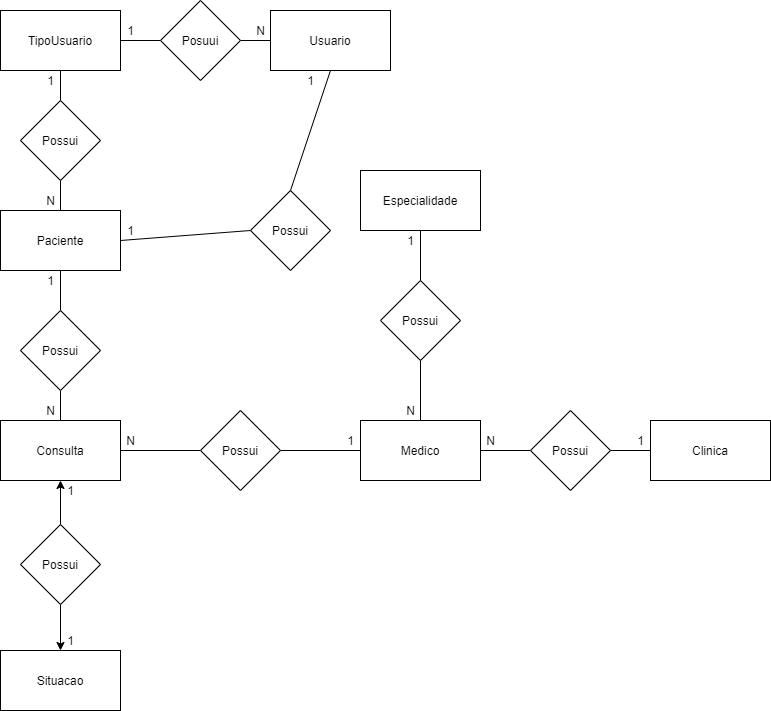

The diagram above was exported from draw.io. Its source (the exported page's mxGraphModel, read from the mxfile embedded in the PNG):
<mxGraphModel dx="1038" dy="531" grid="1" gridSize="10" guides="1" tooltips="1" connect="1" arrows="1" fold="1" page="1" pageScale="1" pageWidth="827" pageHeight="1169" math="0" shadow="0">
  <root>
    <mxCell id="0" />
    <mxCell id="1" parent="0" />
    <mxCell id="3DkPccIHw23dPmmO126u-26" value="" style="edgeStyle=orthogonalEdgeStyle;rounded=0;orthogonalLoop=1;jettySize=auto;html=1;endArrow=none;endFill=0;" parent="1" source="3DkPccIHw23dPmmO126u-1" target="3DkPccIHw23dPmmO126u-25" edge="1">
      <mxGeometry relative="1" as="geometry" />
    </mxCell>
    <mxCell id="3DkPccIHw23dPmmO126u-50" value="" style="edgeStyle=orthogonalEdgeStyle;rounded=0;orthogonalLoop=1;jettySize=auto;html=1;endArrow=none;endFill=0;" parent="1" source="3DkPccIHw23dPmmO126u-1" target="3DkPccIHw23dPmmO126u-28" edge="1">
      <mxGeometry relative="1" as="geometry" />
    </mxCell>
    <mxCell id="3DkPccIHw23dPmmO126u-1" value="Medico" style="rounded=0;whiteSpace=wrap;html=1;" parent="1" vertex="1">
      <mxGeometry x="380" y="440" width="120" height="60" as="geometry" />
    </mxCell>
    <mxCell id="3DkPccIHw23dPmmO126u-2" value="Clinica" style="rounded=0;whiteSpace=wrap;html=1;" parent="1" vertex="1">
      <mxGeometry x="670" y="440" width="120" height="60" as="geometry" />
    </mxCell>
    <mxCell id="3DkPccIHw23dPmmO126u-20" value="" style="edgeStyle=orthogonalEdgeStyle;rounded=0;orthogonalLoop=1;jettySize=auto;html=1;endArrow=none;endFill=0;" parent="1" source="3DkPccIHw23dPmmO126u-3" target="3DkPccIHw23dPmmO126u-19" edge="1">
      <mxGeometry relative="1" as="geometry" />
    </mxCell>
    <mxCell id="3DkPccIHw23dPmmO126u-3" value="Paciente" style="rounded=0;whiteSpace=wrap;html=1;" parent="1" vertex="1">
      <mxGeometry x="20" y="230" width="120" height="60" as="geometry" />
    </mxCell>
    <mxCell id="3DkPccIHw23dPmmO126u-11" value="Paciente" style="rounded=0;whiteSpace=wrap;html=1;" parent="1" vertex="1">
      <mxGeometry x="20" y="30" width="120" height="60" as="geometry" />
    </mxCell>
    <mxCell id="3DkPccIHw23dPmmO126u-17" value="" style="edgeStyle=orthogonalEdgeStyle;rounded=0;orthogonalLoop=1;jettySize=auto;html=1;endArrow=none;endFill=0;" parent="1" source="3DkPccIHw23dPmmO126u-9" target="3DkPccIHw23dPmmO126u-16" edge="1">
      <mxGeometry relative="1" as="geometry" />
    </mxCell>
    <mxCell id="A6oVoUgZiqyLkEh7UDcl-3" value="" style="edgeStyle=orthogonalEdgeStyle;rounded=0;orthogonalLoop=1;jettySize=auto;html=1;endArrow=none;endFill=0;" parent="1" source="3DkPccIHw23dPmmO126u-9" target="A6oVoUgZiqyLkEh7UDcl-2" edge="1">
      <mxGeometry relative="1" as="geometry" />
    </mxCell>
    <mxCell id="3DkPccIHw23dPmmO126u-9" value="TipoUsuario" style="rounded=0;whiteSpace=wrap;html=1;" parent="1" vertex="1">
      <mxGeometry x="20" y="30" width="120" height="60" as="geometry" />
    </mxCell>
    <mxCell id="3DkPccIHw23dPmmO126u-23" value="" style="edgeStyle=orthogonalEdgeStyle;rounded=0;orthogonalLoop=1;jettySize=auto;html=1;endArrow=none;endFill=0;" parent="1" source="3DkPccIHw23dPmmO126u-4" target="3DkPccIHw23dPmmO126u-22" edge="1">
      <mxGeometry relative="1" as="geometry" />
    </mxCell>
    <mxCell id="3DkPccIHw23dPmmO126u-4" value="Consulta" style="rounded=0;whiteSpace=wrap;html=1;" parent="1" vertex="1">
      <mxGeometry x="20" y="440" width="120" height="60" as="geometry" />
    </mxCell>
    <mxCell id="3DkPccIHw23dPmmO126u-6" value="Especialidade" style="rounded=0;whiteSpace=wrap;html=1;" parent="1" vertex="1">
      <mxGeometry x="380" y="190" width="120" height="60" as="geometry" />
    </mxCell>
    <mxCell id="3DkPccIHw23dPmmO126u-18" value="" style="edgeStyle=orthogonalEdgeStyle;rounded=0;orthogonalLoop=1;jettySize=auto;html=1;endArrow=none;endFill=0;" parent="1" source="3DkPccIHw23dPmmO126u-16" target="3DkPccIHw23dPmmO126u-3" edge="1">
      <mxGeometry relative="1" as="geometry" />
    </mxCell>
    <mxCell id="3DkPccIHw23dPmmO126u-16" value="Possui" style="rhombus;whiteSpace=wrap;html=1;" parent="1" vertex="1">
      <mxGeometry x="40" y="120" width="80" height="80" as="geometry" />
    </mxCell>
    <mxCell id="3DkPccIHw23dPmmO126u-21" value="" style="edgeStyle=orthogonalEdgeStyle;rounded=0;orthogonalLoop=1;jettySize=auto;html=1;endArrow=none;endFill=0;" parent="1" source="3DkPccIHw23dPmmO126u-19" target="3DkPccIHw23dPmmO126u-4" edge="1">
      <mxGeometry relative="1" as="geometry" />
    </mxCell>
    <mxCell id="3DkPccIHw23dPmmO126u-19" value="Possui" style="rhombus;whiteSpace=wrap;html=1;" parent="1" vertex="1">
      <mxGeometry x="40" y="330" width="80" height="80" as="geometry" />
    </mxCell>
    <mxCell id="3DkPccIHw23dPmmO126u-24" value="" style="edgeStyle=orthogonalEdgeStyle;rounded=0;orthogonalLoop=1;jettySize=auto;html=1;endArrow=none;endFill=0;" parent="1" source="3DkPccIHw23dPmmO126u-22" target="3DkPccIHw23dPmmO126u-1" edge="1">
      <mxGeometry relative="1" as="geometry" />
    </mxCell>
    <mxCell id="3DkPccIHw23dPmmO126u-22" value="Possui" style="rhombus;whiteSpace=wrap;html=1;" parent="1" vertex="1">
      <mxGeometry x="220" y="430" width="80" height="80" as="geometry" />
    </mxCell>
    <mxCell id="3DkPccIHw23dPmmO126u-41" value="" style="edgeStyle=orthogonalEdgeStyle;rounded=0;orthogonalLoop=1;jettySize=auto;html=1;endArrow=none;endFill=0;" parent="1" source="3DkPccIHw23dPmmO126u-25" target="3DkPccIHw23dPmmO126u-2" edge="1">
      <mxGeometry relative="1" as="geometry" />
    </mxCell>
    <mxCell id="3DkPccIHw23dPmmO126u-25" value="Possui" style="rhombus;whiteSpace=wrap;html=1;" parent="1" vertex="1">
      <mxGeometry x="550" y="430" width="80" height="80" as="geometry" />
    </mxCell>
    <mxCell id="3DkPccIHw23dPmmO126u-31" value="" style="edgeStyle=orthogonalEdgeStyle;rounded=0;orthogonalLoop=1;jettySize=auto;html=1;endArrow=none;endFill=0;" parent="1" source="3DkPccIHw23dPmmO126u-28" target="3DkPccIHw23dPmmO126u-6" edge="1">
      <mxGeometry relative="1" as="geometry" />
    </mxCell>
    <mxCell id="3DkPccIHw23dPmmO126u-28" value="Possui" style="rhombus;whiteSpace=wrap;html=1;" parent="1" vertex="1">
      <mxGeometry x="400" y="300" width="80" height="80" as="geometry" />
    </mxCell>
    <mxCell id="3DkPccIHw23dPmmO126u-32" value="1" style="text;html=1;align=center;verticalAlign=middle;resizable=0;points=[];autosize=1;" parent="1" vertex="1">
      <mxGeometry x="360" y="450" width="20" height="20" as="geometry" />
    </mxCell>
    <mxCell id="3DkPccIHw23dPmmO126u-33" value="N" style="text;html=1;align=center;verticalAlign=middle;resizable=0;points=[];autosize=1;" parent="1" vertex="1">
      <mxGeometry x="60" y="210" width="20" height="20" as="geometry" />
    </mxCell>
    <mxCell id="3DkPccIHw23dPmmO126u-34" value="N" style="text;html=1;align=center;verticalAlign=middle;resizable=0;points=[];autosize=1;" parent="1" vertex="1">
      <mxGeometry x="500" y="450" width="20" height="20" as="geometry" />
    </mxCell>
    <mxCell id="3DkPccIHw23dPmmO126u-35" value="N" style="text;html=1;align=center;verticalAlign=middle;resizable=0;points=[];autosize=1;" parent="1" vertex="1">
      <mxGeometry x="60" y="420" width="20" height="20" as="geometry" />
    </mxCell>
    <mxCell id="3DkPccIHw23dPmmO126u-36" value="1" style="text;html=1;align=center;verticalAlign=middle;resizable=0;points=[];autosize=1;" parent="1" vertex="1">
      <mxGeometry x="60" y="90" width="20" height="20" as="geometry" />
    </mxCell>
    <mxCell id="3DkPccIHw23dPmmO126u-37" value="1" style="text;html=1;align=center;verticalAlign=middle;resizable=0;points=[];autosize=1;" parent="1" vertex="1">
      <mxGeometry x="60" y="290" width="20" height="20" as="geometry" />
    </mxCell>
    <mxCell id="3DkPccIHw23dPmmO126u-38" value="N" style="text;html=1;align=center;verticalAlign=middle;resizable=0;points=[];autosize=1;" parent="1" vertex="1">
      <mxGeometry x="140" y="450" width="20" height="20" as="geometry" />
    </mxCell>
    <mxCell id="3DkPccIHw23dPmmO126u-42" value="1" style="text;html=1;align=center;verticalAlign=middle;resizable=0;points=[];autosize=1;" parent="1" vertex="1">
      <mxGeometry x="650" y="450" width="20" height="20" as="geometry" />
    </mxCell>
    <mxCell id="3DkPccIHw23dPmmO126u-43" value="1" style="text;html=1;align=center;verticalAlign=middle;resizable=0;points=[];autosize=1;" parent="1" vertex="1">
      <mxGeometry x="420" y="250" width="20" height="20" as="geometry" />
    </mxCell>
    <mxCell id="3DkPccIHw23dPmmO126u-44" value="N" style="text;html=1;align=center;verticalAlign=middle;resizable=0;points=[];autosize=1;" parent="1" vertex="1">
      <mxGeometry x="420" y="420" width="20" height="20" as="geometry" />
    </mxCell>
    <mxCell id="A6oVoUgZiqyLkEh7UDcl-1" value="Usuario" style="rounded=0;whiteSpace=wrap;html=1;" parent="1" vertex="1">
      <mxGeometry x="290" y="30" width="120" height="60" as="geometry" />
    </mxCell>
    <mxCell id="A6oVoUgZiqyLkEh7UDcl-4" value="" style="edgeStyle=orthogonalEdgeStyle;rounded=0;orthogonalLoop=1;jettySize=auto;html=1;endArrow=none;endFill=0;" parent="1" source="A6oVoUgZiqyLkEh7UDcl-2" target="A6oVoUgZiqyLkEh7UDcl-1" edge="1">
      <mxGeometry relative="1" as="geometry" />
    </mxCell>
    <mxCell id="A6oVoUgZiqyLkEh7UDcl-2" value="Posuui" style="rhombus;whiteSpace=wrap;html=1;" parent="1" vertex="1">
      <mxGeometry x="180" y="20" width="80" height="80" as="geometry" />
    </mxCell>
    <mxCell id="A6oVoUgZiqyLkEh7UDcl-8" value="1" style="text;html=1;align=center;verticalAlign=middle;resizable=0;points=[];autosize=1;" parent="1" vertex="1">
      <mxGeometry x="140" y="40" width="20" height="20" as="geometry" />
    </mxCell>
    <mxCell id="A6oVoUgZiqyLkEh7UDcl-9" value="N" style="text;html=1;align=center;verticalAlign=middle;resizable=0;points=[];autosize=1;" parent="1" vertex="1">
      <mxGeometry x="270" y="40" width="20" height="20" as="geometry" />
    </mxCell>
    <mxCell id="A6oVoUgZiqyLkEh7UDcl-10" value="Possui" style="rhombus;whiteSpace=wrap;html=1;" parent="1" vertex="1">
      <mxGeometry x="270" y="210" width="80" height="80" as="geometry" />
    </mxCell>
    <mxCell id="A6oVoUgZiqyLkEh7UDcl-13" value="" style="endArrow=none;html=1;entryX=0.5;entryY=1;entryDx=0;entryDy=0;exitX=0.5;exitY=0;exitDx=0;exitDy=0;" parent="1" source="A6oVoUgZiqyLkEh7UDcl-10" target="A6oVoUgZiqyLkEh7UDcl-1" edge="1">
      <mxGeometry width="50" height="50" relative="1" as="geometry">
        <mxPoint x="20" y="580" as="sourcePoint" />
        <mxPoint x="70" y="530" as="targetPoint" />
      </mxGeometry>
    </mxCell>
    <mxCell id="A6oVoUgZiqyLkEh7UDcl-14" value="" style="endArrow=none;html=1;exitX=1;exitY=0.5;exitDx=0;exitDy=0;" parent="1" source="3DkPccIHw23dPmmO126u-3" edge="1">
      <mxGeometry width="50" height="50" relative="1" as="geometry">
        <mxPoint x="220" y="300" as="sourcePoint" />
        <mxPoint x="270" y="250" as="targetPoint" />
      </mxGeometry>
    </mxCell>
    <mxCell id="A6oVoUgZiqyLkEh7UDcl-15" value="1" style="text;html=1;align=center;verticalAlign=middle;resizable=0;points=[];autosize=1;" parent="1" vertex="1">
      <mxGeometry x="140" y="240" width="20" height="20" as="geometry" />
    </mxCell>
    <mxCell id="A6oVoUgZiqyLkEh7UDcl-16" value="1" style="text;html=1;align=center;verticalAlign=middle;resizable=0;points=[];autosize=1;" parent="1" vertex="1">
      <mxGeometry x="320" y="90" width="20" height="20" as="geometry" />
    </mxCell>
    <mxCell id="NQBAP0pOJsHTs9OTjOfG-1" value="Situacao" style="rounded=0;whiteSpace=wrap;html=1;" vertex="1" parent="1">
      <mxGeometry x="20" y="670" width="120" height="60" as="geometry" />
    </mxCell>
    <mxCell id="NQBAP0pOJsHTs9OTjOfG-3" value="" style="edgeStyle=orthogonalEdgeStyle;rounded=0;orthogonalLoop=1;jettySize=auto;html=1;" edge="1" parent="1" source="NQBAP0pOJsHTs9OTjOfG-2" target="NQBAP0pOJsHTs9OTjOfG-1">
      <mxGeometry relative="1" as="geometry" />
    </mxCell>
    <mxCell id="NQBAP0pOJsHTs9OTjOfG-4" value="" style="edgeStyle=orthogonalEdgeStyle;rounded=0;orthogonalLoop=1;jettySize=auto;html=1;" edge="1" parent="1" source="NQBAP0pOJsHTs9OTjOfG-2" target="3DkPccIHw23dPmmO126u-4">
      <mxGeometry relative="1" as="geometry" />
    </mxCell>
    <mxCell id="NQBAP0pOJsHTs9OTjOfG-2" value="Possui" style="rhombus;whiteSpace=wrap;html=1;" vertex="1" parent="1">
      <mxGeometry x="40" y="544" width="80" height="80" as="geometry" />
    </mxCell>
    <mxCell id="NQBAP0pOJsHTs9OTjOfG-5" value="1" style="text;html=1;align=center;verticalAlign=middle;resizable=0;points=[];autosize=1;" vertex="1" parent="1">
      <mxGeometry x="80" y="500" width="20" height="20" as="geometry" />
    </mxCell>
    <mxCell id="NQBAP0pOJsHTs9OTjOfG-6" value="1" style="text;html=1;align=center;verticalAlign=middle;resizable=0;points=[];autosize=1;" vertex="1" parent="1">
      <mxGeometry x="80" y="650" width="20" height="20" as="geometry" />
    </mxCell>
  </root>
</mxGraphModel>